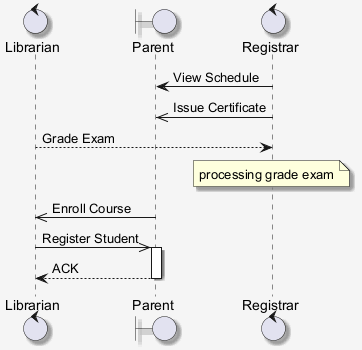

The diagram above was rendered by PlantUML. Its source (embedded in the PNG):
@startuml
skinparam shadowing false
skinparam backgroundColor #F5F5F5
skinparam shadowing true
control "Librarian" as L
boundary "Parent" as P
control "Registrar" as R
R -> P : View Schedule
R ->> P : Issue Certificate
L --> R : Grade Exam
note over R : processing grade exam
P ->> L : Enroll Course
L ->> P : Register Student
activate P
P --> L : ACK
deactivate P
@enduml